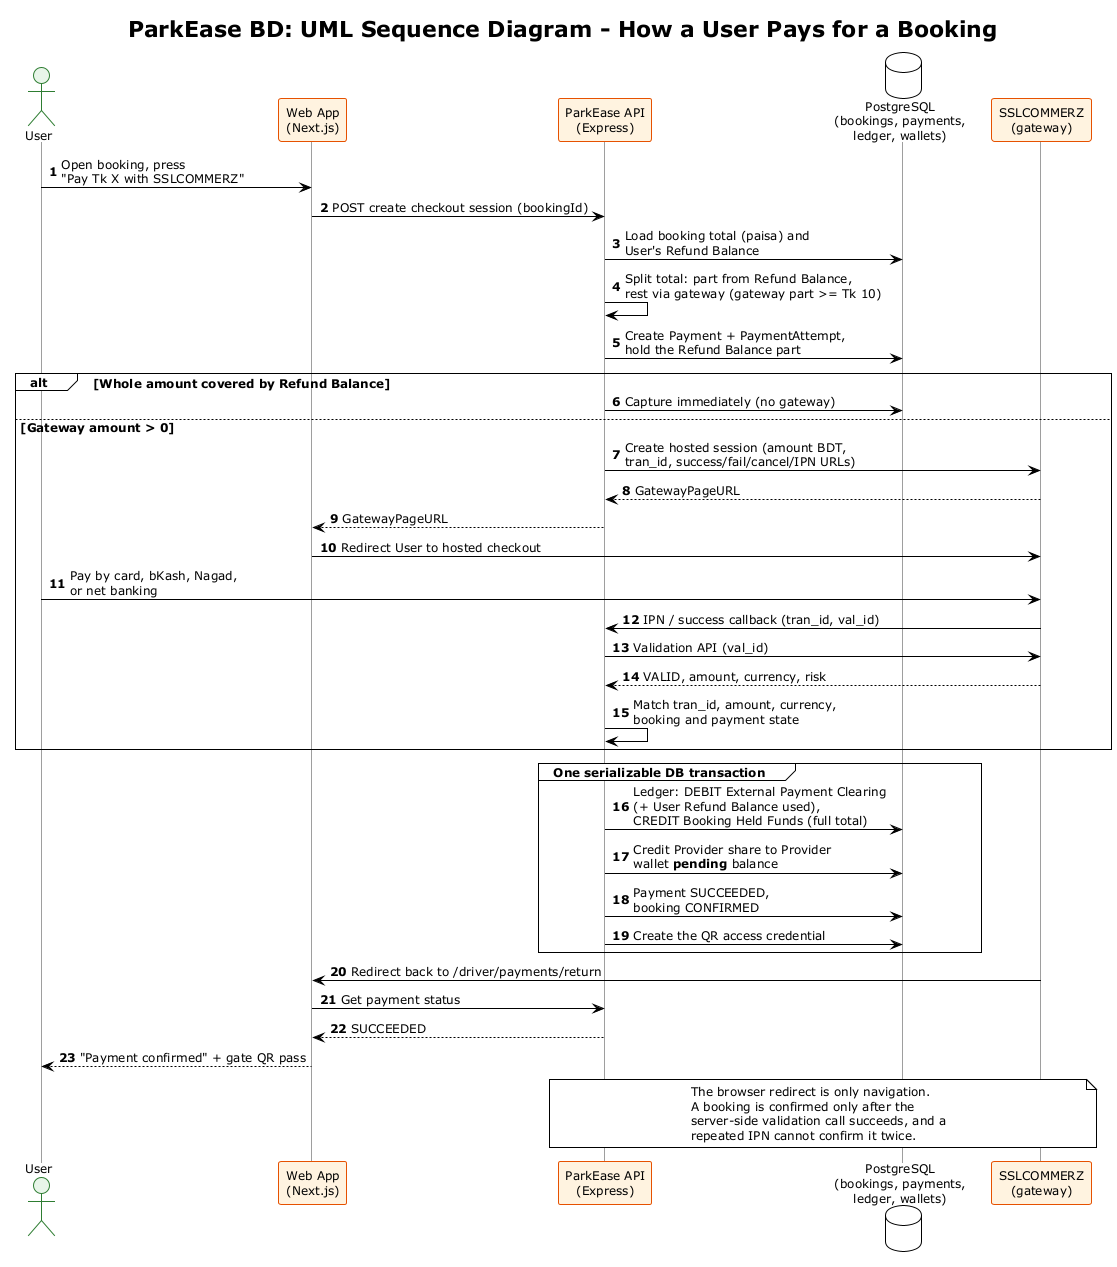

The diagram above was rendered by PlantUML. Its source (embedded in the PNG):
@startuml seq-user-payment
!theme plain
title ParkEase BD: UML Sequence Diagram - How a User Pays for a Booking

skinparam backgroundColor white
skinparam shadowing false
skinparam defaultFontSize 12
skinparam sequence {
  ParticipantBackgroundColor #FFF3E0
  ParticipantBorderColor #E65100
  ActorBackgroundColor #E8F5E9
  ActorBorderColor #2E7D32
  LifeLineBorderColor #9E9E9E
}
autonumber

actor User
participant "Web App\n(Next.js)" as Web
participant "ParkEase API\n(Express)" as API
database "PostgreSQL\n(bookings, payments,\nledger, wallets)" as DB
participant "SSLCOMMERZ\n(gateway)" as SSL

User -> Web : Open booking, press\n"Pay Tk X with SSLCOMMERZ"
Web -> API : POST create checkout session (bookingId)
API -> DB : Load booking total (paisa) and\nUser's Refund Balance
API -> API : Split total: part from Refund Balance,\nrest via gateway (gateway part >= Tk 10)
API -> DB : Create Payment + PaymentAttempt,\nhold the Refund Balance part
alt Whole amount covered by Refund Balance
  API -> DB : Capture immediately (no gateway)
else Gateway amount > 0
  API -> SSL : Create hosted session (amount BDT,\ntran_id, success/fail/cancel/IPN URLs)
  SSL --> API : GatewayPageURL
  API --> Web : GatewayPageURL
  Web -> SSL : Redirect User to hosted checkout
  User -> SSL : Pay by card, bKash, Nagad,\nor net banking
  SSL -> API : IPN / success callback (tran_id, val_id)
  API -> SSL : Validation API (val_id)
  SSL --> API : VALID, amount, currency, risk
  API -> API : Match tran_id, amount, currency,\nbooking and payment state
end
group One serializable DB transaction
  API -> DB : Ledger: DEBIT External Payment Clearing\n(+ User Refund Balance used),\nCREDIT Booking Held Funds (full total)
  API -> DB : Credit Provider share to Provider\nwallet **pending** balance
  API -> DB : Payment SUCCEEDED,\nbooking CONFIRMED
  API -> DB : Create the QR access credential
end
SSL -> Web : Redirect back to /driver/payments/return
Web -> API : Get payment status
API --> Web : SUCCEEDED
Web --> User : "Payment confirmed" + gate QR pass

note over API, SSL
  The browser redirect is only navigation.
  A booking is confirmed only after the
  server-side validation call succeeds, and a
  repeated IPN cannot confirm it twice.
end note

@enduml